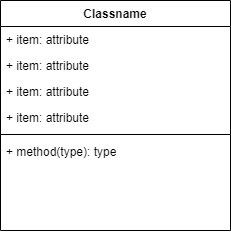

The diagram above was exported from draw.io. Its source (the exported page's mxGraphModel, read from the mxfile embedded in the PNG):
<mxGraphModel dx="1050" dy="530" grid="1" gridSize="10" guides="1" tooltips="1" connect="1" arrows="1" fold="1" page="1" pageScale="1" pageWidth="827" pageHeight="1169" math="0" shadow="0">
  <root>
    <mxCell id="WIyWlLk6GJQsqaUBKTNV-0" />
    <mxCell id="WIyWlLk6GJQsqaUBKTNV-1" parent="WIyWlLk6GJQsqaUBKTNV-0" />
    <mxCell id="dJF55VT0Td7pyWdLgl2J-1" value="Classname" style="swimlane;fontStyle=1;align=center;verticalAlign=top;childLayout=stackLayout;horizontal=1;startSize=26;horizontalStack=0;resizeParent=1;resizeParentMax=0;resizeLast=0;collapsible=1;marginBottom=0;whiteSpace=wrap;html=1;" vertex="1" parent="WIyWlLk6GJQsqaUBKTNV-1">
      <mxGeometry x="70" y="200" width="230" height="230" as="geometry" />
    </mxCell>
    <mxCell id="dJF55VT0Td7pyWdLgl2J-5" value="+ item: attribute" style="text;strokeColor=none;fillColor=none;align=left;verticalAlign=top;spacingLeft=4;spacingRight=4;overflow=hidden;rotatable=0;points=[[0,0.5],[1,0.5]];portConstraint=eastwest;whiteSpace=wrap;html=1;" vertex="1" parent="dJF55VT0Td7pyWdLgl2J-1">
      <mxGeometry y="26" width="230" height="26" as="geometry" />
    </mxCell>
    <mxCell id="dJF55VT0Td7pyWdLgl2J-7" value="+ item: attribute" style="text;strokeColor=none;fillColor=none;align=left;verticalAlign=top;spacingLeft=4;spacingRight=4;overflow=hidden;rotatable=0;points=[[0,0.5],[1,0.5]];portConstraint=eastwest;whiteSpace=wrap;html=1;" vertex="1" parent="dJF55VT0Td7pyWdLgl2J-1">
      <mxGeometry y="52" width="230" height="26" as="geometry" />
    </mxCell>
    <mxCell id="dJF55VT0Td7pyWdLgl2J-8" value="+ item: attribute" style="text;strokeColor=none;fillColor=none;align=left;verticalAlign=top;spacingLeft=4;spacingRight=4;overflow=hidden;rotatable=0;points=[[0,0.5],[1,0.5]];portConstraint=eastwest;whiteSpace=wrap;html=1;" vertex="1" parent="dJF55VT0Td7pyWdLgl2J-1">
      <mxGeometry y="78" width="230" height="26" as="geometry" />
    </mxCell>
    <mxCell id="dJF55VT0Td7pyWdLgl2J-6" value="+ item: attribute" style="text;strokeColor=none;fillColor=none;align=left;verticalAlign=top;spacingLeft=4;spacingRight=4;overflow=hidden;rotatable=0;points=[[0,0.5],[1,0.5]];portConstraint=eastwest;whiteSpace=wrap;html=1;" vertex="1" parent="dJF55VT0Td7pyWdLgl2J-1">
      <mxGeometry y="104" width="230" height="26" as="geometry" />
    </mxCell>
    <mxCell id="dJF55VT0Td7pyWdLgl2J-3" value="" style="line;strokeWidth=1;fillColor=none;align=left;verticalAlign=middle;spacingTop=-1;spacingLeft=3;spacingRight=3;rotatable=0;labelPosition=right;points=[];portConstraint=eastwest;strokeColor=inherit;" vertex="1" parent="dJF55VT0Td7pyWdLgl2J-1">
      <mxGeometry y="130" width="230" height="8" as="geometry" />
    </mxCell>
    <mxCell id="dJF55VT0Td7pyWdLgl2J-4" value="+ method(type): type" style="text;strokeColor=none;fillColor=none;align=left;verticalAlign=top;spacingLeft=4;spacingRight=4;overflow=hidden;rotatable=0;points=[[0,0.5],[1,0.5]];portConstraint=eastwest;whiteSpace=wrap;html=1;" vertex="1" parent="dJF55VT0Td7pyWdLgl2J-1">
      <mxGeometry y="138" width="230" height="92" as="geometry" />
    </mxCell>
  </root>
</mxGraphModel>